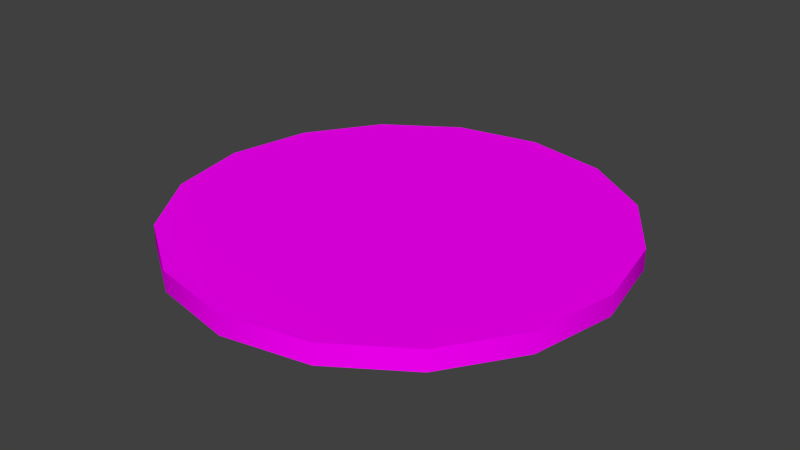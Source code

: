 # Source: Coin2.blend  (saved by Blender 2.72.0; exported with 4.5.12 LTS)
import bpy
from mathutils import Matrix  # noqa: F401  (used for matrix-valued properties, if any)

bpy.ops.wm.read_factory_settings(use_empty=True)
scene = bpy.context.scene
scene.name = 'Scene'

# ---- collections
col_collection_1 = bpy.data.collections.new('Collection 1'); scene.collection.children.link(col_collection_1)

# ---- images (referenced by path relative to the original .blend; pixels are not part of the script)
import os
ASSET_DIR = os.environ.get("B2B_ASSET_DIR", "")  # directory of the original .blend (textures are referenced by path, not embedded)
HERE = os.path.dirname(os.path.abspath(__file__))  # packed textures are extracted next to this script under _unpacked/

def load_image(name, relpath, width, height, colorspace="sRGB"):
    """Load a texture the original file referenced (path relative to the .blend, or extracted next to this script)."""
    p = next((c for c in (os.path.join(HERE, relpath), os.path.join(ASSET_DIR, relpath)) if relpath and os.path.exists(c)), "")
    if p:
        img = bpy.data.images.load(p, check_existing=True)
        img.name = name
    else:  # same state as the original file: an image datablock whose file is absent (Cycles renders it pink)
        img = bpy.data.images.new(name, width, height)
        img.source = "FILE"
        img.filepath = "//" + (relpath or name)
    img.colorspace_settings.name = colorspace
    return img
img_half_dollar_jpg = load_image('half-dollar.jpg', 'half-dollar.jpg', 1024, 1024, 'sRGB')

# ---- materials (node trees are filled in below, after node groups)
mat_material_001 = bpy.data.materials.new('Material.001')
mat_material_001.alpha_threshold = 0.0
mat_material_001.roughness = 0.5

# ---- material node trees
mat_material_001.use_nodes = True; mat_material_001.node_tree.nodes.clear()
_N = mat_material_001.node_tree.nodes; _L = mat_material_001.node_tree.links
n0 = _N.new('ShaderNodeOutputMaterial'); n0.name = 'Material Output'; n0.location = (300, 300)
n1 = _N.new('ShaderNodeBsdfDiffuse'); n1.name = 'Diffuse BSDF'; n1.location = (10, 300)
n2 = _N.new('ShaderNodeTexImage'); n2.name = 'Image Texture'; n2.location = (-180, 300)
n2.width = 140
n2.image = img_half_dollar_jpg
_L.new(n1.outputs[0], n0.inputs[0])
_L.new(n2.outputs[0], n1.inputs[0])
n0.is_active_output = True

# ---- world
world_world = bpy.data.worlds.new('World'); scene.world = world_world
world_world.color = (0.05088, 0.05088, 0.05088)
world_world.use_sun_shadow = False
world_world.sun_shadow_jitter_overblur = 0.0
world_world.cycles.sampling_method = 'MANUAL'
world_world.cycles.sample_map_resolution = 256

# ---- meshes
me_cylinder_001 = bpy.data.meshes.new('Cylinder.001')
me_cylinder_001.from_pydata([(0.0, 100.0, -9.361), (0.0, 100.0, -0.05078), (38.27, 92.39, -9.361), (38.27, 92.39, -0.05078), (70.71, 70.71, -9.361), (70.71, 70.71, -0.05078), (92.39, 38.27, -9.361), (92.39, 38.27, -0.05078), (100.0, -4.371e-06, -9.361), (100.0, -4.371e-06, -0.05078), (92.39, -38.27, -9.361), (92.39, -38.27, -0.05078), (70.71, -70.71, -9.361), (70.71, -70.71, -0.05078), (38.27, -92.39, -9.361), (38.27, -92.39, -0.05078), (1.51e-05, -100.0, -9.361), (1.51e-05, -100.0, -0.05078), (-38.27, -92.39, -9.361), (-38.27, -92.39, -0.05078), (-70.71, -70.71, -9.361), (-70.71, -70.71, -0.05078), (-92.39, -38.27, -9.361), (-92.39, -38.27, -0.05078), (-100.0, 1.192e-06, -9.361), (-100.0, 1.192e-06, -0.05078), (-92.39, 38.27, -9.361), (-92.39, 38.27, -0.05078), (-70.71, 70.71, -9.361), (-70.71, 70.71, -0.05078), (-38.27, 92.39, -9.361), (-38.27, 92.39, -0.05078), (7.153e-06, 1.669e-06, -0.05078), (6.199e-06, 2.861e-06, -9.361)], [], [(0, 1, 3, 2), (2, 3, 5, 4), (4, 5, 7, 6), (6, 7, 9, 8), (8, 9, 11, 10), (10, 11, 13, 12), (12, 13, 15, 14), (14, 15, 17, 16), (16, 17, 19, 18), (18, 19, 21, 20), (20, 21, 23, 22), (22, 23, 25, 24), (24, 25, 27, 26), (26, 27, 29, 28), (30, 31, 1, 0), (28, 29, 31, 30), (7, 5, 32), (23, 21, 32), (29, 27, 32), (13, 11, 32), (19, 17, 32), (25, 23, 32), (9, 7, 32), (31, 29, 32), (15, 13, 32), (21, 19, 32), (5, 3, 32), (27, 25, 32), (11, 9, 32), (1, 31, 32), (3, 1, 32), (17, 15, 32), (22, 24, 33), (16, 18, 33), (10, 12, 33), (26, 28, 33), (4, 6, 33), (20, 22, 33), (14, 16, 33), (0, 2, 33), (30, 0, 33), (8, 10, 33), (24, 26, 33), (2, 4, 33), (18, 20, 33), (12, 14, 33), (28, 30, 33), (6, 8, 33)])
me_cylinder_001.polygons.foreach_set('use_smooth', [True] * 48)
_uv = me_cylinder_001.uv_layers.new(name='UVMap')
_uv.uv.foreach_set('vector', [0.6888, 0.9622, 0.6888, 0.9497, 0.7197, 0.9497, 0.7197, 0.9622, 0.7197, 0.9622, 0.7197, 0.9497, 0.7506, 0.9497, 0.7506, 0.9622, 0.7506, 0.9622, 0.7506, 0.9497, 0.7814, 0.9497, 0.7814, 0.9622, 0.7814, 0.9622, 0.7814, 0.9497, 0.8123, 0.9497, 0.8123, 0.9622, 0.8123, 0.9622, 0.8123, 0.9497, 0.8431, 0.9497, 0.8431, 0.9622, 0.8431, 0.9622, 0.8431, 0.9497, 0.874, 0.9497, 0.874, 0.9622, 0.874, 0.9622, 0.874, 0.9497, 0.9049, 0.9497, 0.9049, 0.9622, 0.9049, 0.9622, 0.9049, 0.9497, 0.9357, 0.9497, 0.9357, 0.9622, 0.442, 0.9622, 0.442, 0.9497, 0.4728, 0.9497, 0.4728, 0.9622, 0.4728, 0.9622, 0.4728, 0.9497, 0.5037, 0.9497, 0.5037, 0.9622, 0.5037, 0.9622, 0.5037, 0.9497, 0.5345, 0.9497, 0.5345, 0.9622, 0.5345, 0.9622, 0.5345, 0.9497, 0.5654, 0.9497, 0.5654, 0.9622, 0.5654, 0.9622, 0.5654, 0.9497, 0.5963, 0.9497, 0.5963, 0.9622, 0.5963, 0.9622, 0.5963, 0.9497, 0.6271, 0.9497, 0.6271, 0.9622, 0.658, 0.9622, 0.658, 0.9497, 0.6888, 0.9497, 0.6888, 0.9622, 0.6271, 0.9622, 0.6271, 0.9497, 0.658, 0.9497, 0.658, 0.9622, 0.495, 0.4617, 0.495, 0.6048, 0.2825, 0.5332, 0.07001, 0.6048, 0.07001, 0.4617, 0.2825, 0.5332, 0.2402, 0.893, 0.1621, 0.8382, 0.2825, 0.5332, 0.3248, 0.1735, 0.4029, 0.2283, 0.2825, 0.5332, 0.1024, 0.3295, 0.1621, 0.2283, 0.2825, 0.5332, 0.1024, 0.737, 0.07001, 0.6048, 0.2825, 0.5332, 0.4626, 0.3295, 0.495, 0.4617, 0.2825, 0.5332, 0.3248, 0.893, 0.2402, 0.893, 0.2825, 0.5332, 0.2402, 0.1735, 0.3248, 0.1735, 0.2825, 0.5332, 0.07001, 0.4617, 0.1024, 0.3295, 0.2825, 0.5332, 0.495, 0.6048, 0.4626, 0.737, 0.2825, 0.5332, 0.1621, 0.8382, 0.1024, 0.737, 0.2825, 0.5332, 0.4029, 0.2283, 0.4626, 0.3295, 0.2825, 0.5332, 0.4029, 0.8382, 0.3248, 0.893, 0.2825, 0.5332, 0.4626, 0.737, 0.4029, 0.8382, 0.2825, 0.5332, 0.1621, 0.2283, 0.2402, 0.1735, 0.2825, 0.5332, 0.5307, 0.4612, 0.5629, 0.3297, 0.742, 0.5324, 0.6223, 0.8357, 0.5629, 0.735, 0.742, 0.5324, 0.8617, 0.8357, 0.7841, 0.8901, 0.742, 0.5324, 0.6223, 0.2291, 0.7, 0.1746, 0.742, 0.5324, 0.9533, 0.4612, 0.9533, 0.6035, 0.742, 0.5324, 0.5307, 0.6035, 0.5307, 0.4612, 0.742, 0.5324, 0.7, 0.8901, 0.6223, 0.8357, 0.742, 0.5324, 0.8617, 0.2291, 0.9212, 0.3297, 0.742, 0.5324, 0.7841, 0.1746, 0.8617, 0.2291, 0.742, 0.5324, 0.9212, 0.735, 0.8617, 0.8357, 0.742, 0.5324, 0.5629, 0.3297, 0.6223, 0.2291, 0.742, 0.5324, 0.9212, 0.3297, 0.9533, 0.4612, 0.742, 0.5324, 0.5629, 0.735, 0.5307, 0.6035, 0.742, 0.5324, 0.7841, 0.8901, 0.7, 0.8901, 0.742, 0.5324, 0.7, 0.1746, 0.7841, 0.1746, 0.742, 0.5324, 0.9533, 0.6035, 0.9212, 0.735, 0.742, 0.5324])
me_cylinder_001.materials.append(mat_material_001)
me_cylinder_001.use_remesh_preserve_volume = False
me_cylinder_001.use_remesh_preserve_attributes = False
me_cylinder_001.use_mirror_vertex_groups = False
me_cylinder_001.update()

# ---- objects
ob_cylinder_001 = bpy.data.objects.new('Cylinder.001', me_cylinder_001)

# ---- transforms, parenting, visibility, modifiers, constraints
ob_cylinder_001.location = (0.003165, -0.005035, 0.0498)
ob_cylinder_001.scale = (0.009834, 0.009834, 0.009834)
ob_cylinder_001.lineart.crease_threshold = 0.0
_m = ob_cylinder_001.modifiers.new('EdgeSplit', 'EDGE_SPLIT')

# ---- collection membership
col_collection_1.objects.link(ob_cylinder_001)

# ---- scene / render settings (as saved in the file)
scene.frame_start = 1; scene.frame_end = 250; scene.frame_set(1)
scene.render.engine = 'CYCLES'
scene.render.resolution_percentage = 50
scene.render.dither_intensity = 0.0
scene.cycles.use_denoising = False
scene.cycles.samples = 10
scene.cycles.sampling_pattern = 'TABULATED_SOBOL'
scene.cycles.light_sampling_threshold = 0.0
scene.cycles.use_adaptive_sampling = False
scene.cycles.use_light_tree = False
scene.cycles.blur_glossy = 0.0
scene.cycles.pixel_filter_type = 'GAUSSIAN'
scene.cycles.sample_clamp_indirect = 0.0
scene.view_settings.view_transform = 'Standard'
bpy.context.view_layer.update()

# ---- added for rendering (the .blend has no active camera and no usable light): camera, sun
cam_auto = bpy.data.cameras.new('AutoCamera')
cam_auto.lens = 50.0
cam_auto.sensor_width = 36.0
cam_auto.clip_end = 1000.0
ob_auto_camera = bpy.data.objects.new('AutoCamera', cam_auto)
scene.collection.objects.link(ob_auto_camera)
ob_auto_camera.location = (2.5781, -3.09495, 2.06347)
ob_auto_camera.rotation_euler = (1.09748, -7.21219e-08, 0.694738)
scene.camera = ob_auto_camera
light_auto_sun = bpy.data.lights.new('AutoSun', 'SUN')
light_auto_sun.energy = 3.0
light_auto_sun.angle = 0.0523599
ob_auto_sun = bpy.data.objects.new('AutoSun', light_auto_sun)
scene.collection.objects.link(ob_auto_sun)
ob_auto_sun.rotation_euler = (0.872665, 0.174533, 0.523599)
bpy.context.view_layer.update()
